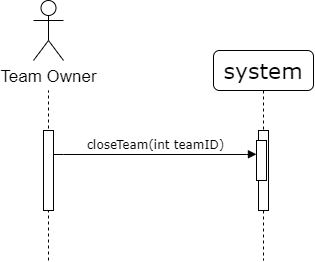

The diagram above was exported from draw.io. Its source (the exported page's mxGraphModel, read from the mxfile embedded in the PNG):
<mxGraphModel dx="1065" dy="416" grid="1" gridSize="10" guides="1" tooltips="1" connect="1" arrows="1" fold="1" page="1" pageScale="1" pageWidth="1100" pageHeight="850" background="#ffffff" math="0" shadow="0">
  <root>
    <mxCell id="0" />
    <mxCell id="1" parent="0" />
    <mxCell id="XKLUptQbcWkRqj4vOACY-1" value="" style="endArrow=none;dashed=1;html=1;" parent="1" edge="1">
      <mxGeometry width="50" height="50" relative="1" as="geometry">
        <mxPoint x="277" y="290" as="sourcePoint" />
        <mxPoint x="277" y="120" as="targetPoint" />
      </mxGeometry>
    </mxCell>
    <mxCell id="7baba1c4bc27f4b0-2" value="&lt;span style=&quot;font-size: 22px&quot;&gt;system&lt;/span&gt;" style="shape=umlLifeline;perimeter=lifelinePerimeter;whiteSpace=wrap;html=1;container=1;collapsible=0;recursiveResize=0;outlineConnect=0;rounded=1;shadow=0;comic=0;labelBackgroundColor=none;strokeWidth=1;fontFamily=Verdana;fontSize=12;align=center;" parent="1" vertex="1">
      <mxGeometry x="442" y="80" width="100" height="210" as="geometry" />
    </mxCell>
    <mxCell id="7baba1c4bc27f4b0-10" value="" style="html=1;points=[];perimeter=orthogonalPerimeter;rounded=0;shadow=0;comic=0;labelBackgroundColor=none;strokeWidth=1;fontFamily=Verdana;fontSize=12;align=center;" parent="7baba1c4bc27f4b0-2" vertex="1">
      <mxGeometry x="45" y="80" width="10" height="80" as="geometry" />
    </mxCell>
    <mxCell id="XKLUptQbcWkRqj4vOACY-13" value="" style="html=1;points=[];perimeter=orthogonalPerimeter;rounded=0;shadow=0;comic=0;labelBackgroundColor=none;strokeWidth=1;fontFamily=Verdana;fontSize=12;align=center;" parent="7baba1c4bc27f4b0-2" vertex="1">
      <mxGeometry x="43" y="90" width="10" height="40" as="geometry" />
    </mxCell>
    <mxCell id="7baba1c4bc27f4b0-11" value="closeTeam(int teamID)" style="html=1;verticalAlign=bottom;endArrow=block;labelBackgroundColor=none;fontFamily=Verdana;fontSize=12;edgeStyle=elbowEdgeStyle;elbow=vertical;exitX=1;exitY=0.3;exitDx=0;exitDy=0;exitPerimeter=0;entryX=-0.006;entryY=0.197;entryDx=0;entryDy=0;entryPerimeter=0;" parent="1" source="7baba1c4bc27f4b0-9" edge="1">
      <mxGeometry relative="1" as="geometry">
        <mxPoint x="118.06" y="188.82000000000005" as="sourcePoint" />
        <mxPoint x="484.94000000000005" y="183.78999999999996" as="targetPoint" />
        <Array as="points">
          <mxPoint x="300" y="184" />
        </Array>
      </mxGeometry>
    </mxCell>
    <mxCell id="7baba1c4bc27f4b0-9" value="" style="html=1;points=[];perimeter=orthogonalPerimeter;rounded=0;shadow=0;comic=0;labelBackgroundColor=none;strokeWidth=1;fontFamily=Verdana;fontSize=12;align=center;" parent="1" vertex="1">
      <mxGeometry x="272" y="160" width="10" height="80" as="geometry" />
    </mxCell>
    <mxCell id="XKLUptQbcWkRqj4vOACY-4" value="Team Owner" style="shape=umlActor;verticalLabelPosition=bottom;labelBackgroundColor=#ffffff;verticalAlign=top;html=1;outlineConnect=0;fontSize=17;" parent="1" vertex="1">
      <mxGeometry x="262" y="30" width="30" height="60" as="geometry" />
    </mxCell>
  </root>
</mxGraphModel>